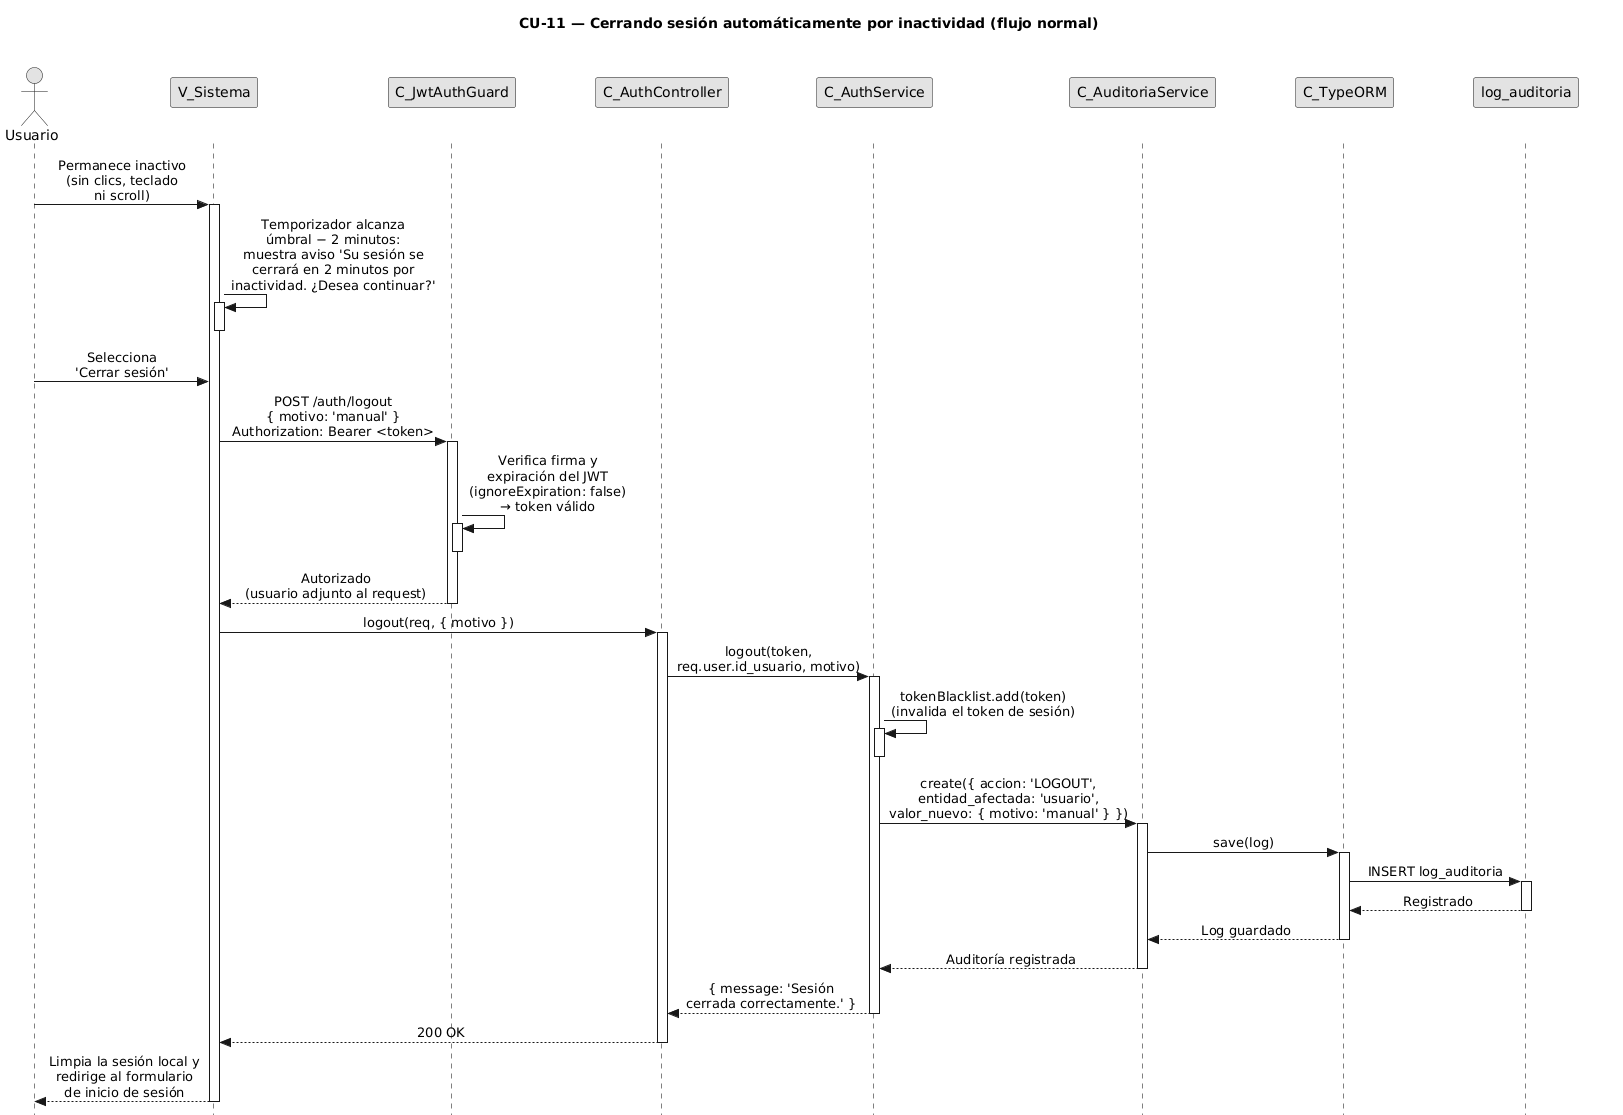

The diagram above was rendered by PlantUML. Its source (embedded in the PNG):
@startuml CU11-normal
title CU-11 — Cerrando sesión automáticamente por inactividad (flujo normal)

skinparam style strictuml
skinparam monochrome true
skinparam shadowing false
skinparam sequenceMessageAlign center
<style>
sequenceDiagram {
  participant {
    Margin 35
  }
  actor {
    Margin 15
  }
}
</style>
skinparam sequence {
  MessageAlign center
  LifeLineBorderColor black
}
hide footbox

actor "Usuario" as user
participant "V_Sistema" as view
participant "C_JwtAuthGuard" as guard
participant "C_AuthController" as ctrl
participant "C_AuthService" as svc
participant "C_AuditoriaService" as aud
participant "C_TypeORM" as orm
participant "log_auditoria" as aent

user -> view : Permanece inactivo\n(sin clics, teclado\nni scroll)
activate view

view -> view : Temporizador alcanza\númbral − 2 minutos:\nmuestra aviso 'Su sesión se\ncerrará en 2 minutos por\ninactividad. ¿Desea continuar?'
activate view
deactivate view

user -> view : Selecciona\n'Cerrar sesión'
view -> guard : POST /auth/logout\n{ motivo: 'manual' }\nAuthorization: Bearer <token>
activate guard

guard -> guard : Verifica firma y\nexpiración del JWT\n(ignoreExpiration: false)\n→ token válido
activate guard
deactivate guard

guard --> view : Autorizado\n(usuario adjunto al request)
deactivate guard

view -> ctrl : logout(req, { motivo })
activate ctrl

ctrl -> svc : logout(token,\nreq.user.id_usuario, motivo)
activate svc

svc -> svc : tokenBlacklist.add(token)\n(invalida el token de sesión)
activate svc
deactivate svc

svc -> aud : create({ accion: 'LOGOUT',\nentidad_afectada: 'usuario',\nvalor_nuevo: { motivo: 'manual' } })
activate aud

aud -> orm : save(log)
activate orm

orm -> aent : INSERT log_auditoria
activate aent
aent --> orm : Registrado
deactivate aent

orm --> aud : Log guardado
deactivate orm

aud --> svc : Auditoría registrada
deactivate aud

svc --> ctrl : { message: 'Sesión\ncerrada correctamente.' }
deactivate svc

ctrl --> view : 200 OK
deactivate ctrl

view --> user : Limpia la sesión local y\nredirige al formulario\nde inicio de sesión
deactivate view

@enduml